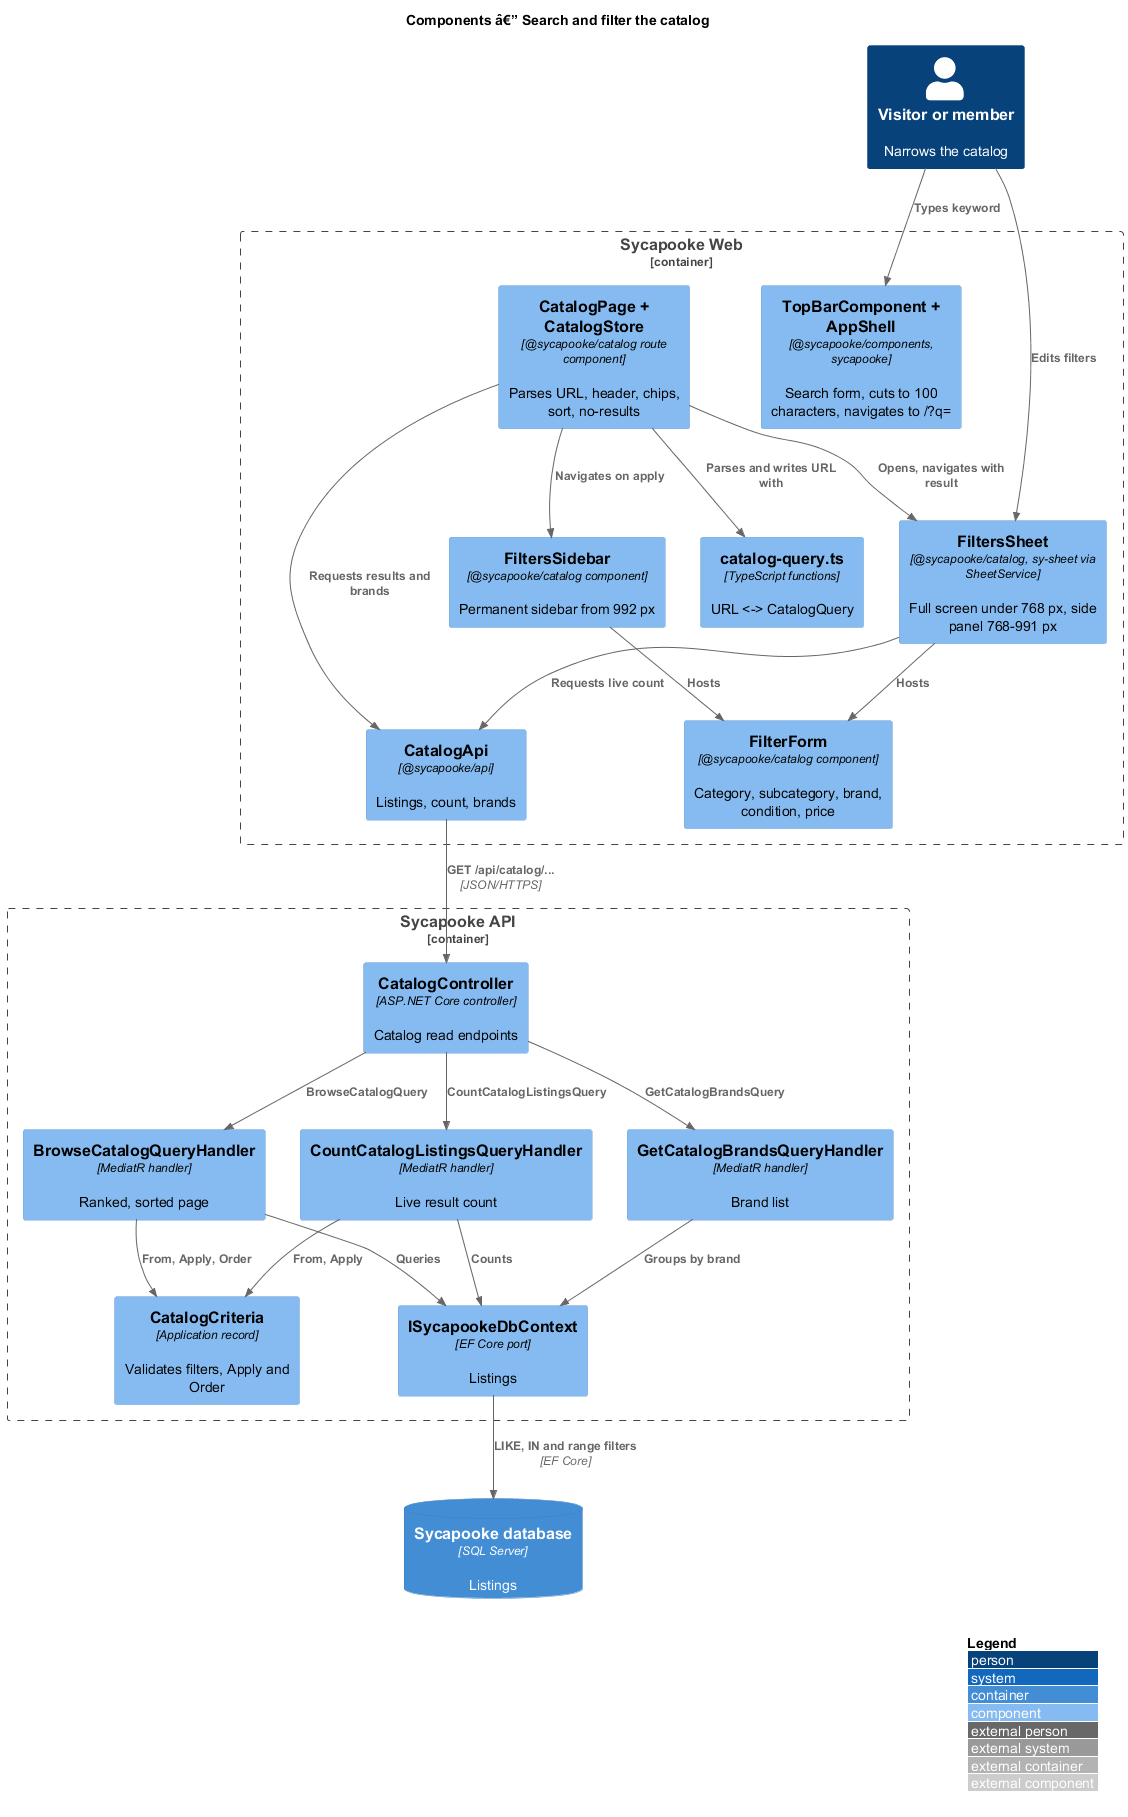

The diagram above was rendered by PlantUML. Its source (embedded in the PNG):
@startuml
!include <C4/C4_Component>
LAYOUT_WITH_LEGEND()
title Components â€” Search and filter the catalog

Person(visitor, "Visitor or member", "Narrows the catalog")
Container_Boundary(web, "Sycapooke Web") {
  Component(topbar, "TopBarComponent + AppShell", "@sycapooke/components, sycapooke", "Search form, cuts to 100 characters, navigates to /?q=")
  Component(form, "FilterForm", "@sycapooke/catalog component", "Category, subcategory, brand, condition, price")
  Component(sidebar, "FiltersSidebar", "@sycapooke/catalog component", "Permanent sidebar from 992 px")
  Component(sheet, "FiltersSheet", "@sycapooke/catalog, sy-sheet via SheetService", "Full screen under 768 px, side panel 768-991 px")
  Component(page, "CatalogPage + CatalogStore", "@sycapooke/catalog route component", "Parses URL, header, chips, sort, no-results")
  Component(query, "catalog-query.ts", "TypeScript functions", "URL <-> CatalogQuery")
  Component(client, "CatalogApi", "@sycapooke/api", "Listings, count, brands")
}
Container_Boundary(api, "Sycapooke API") {
  Component(ctrl, "CatalogController", "ASP.NET Core controller", "Catalog read endpoints")
  Component(criteria, "CatalogCriteria", "Application record", "Validates filters, Apply and Order")
  Component(browse_h, "BrowseCatalogQueryHandler", "MediatR handler", "Ranked, sorted page")
  Component(count_h, "CountCatalogListingsQueryHandler", "MediatR handler", "Live result count")
  Component(brand_h, "GetCatalogBrandsQueryHandler", "MediatR handler", "Brand list")
  Component(ctx, "ISycapookeDbContext", "EF Core port", "Listings")
}
ContainerDb(db, "Sycapooke database", "SQL Server", "Listings")

Rel(visitor, topbar, "Types keyword")
Rel(visitor, sheet, "Edits filters")
Rel(sidebar, form, "Hosts")
Rel(sheet, form, "Hosts")
Rel(page, query, "Parses and writes URL with")
Rel(page, sidebar, "Navigates on apply")
Rel(page, sheet, "Opens, navigates with result")
Rel(page, client, "Requests results and brands")
Rel(sheet, client, "Requests live count")
Rel(client, ctrl, "GET /api/catalog/...", "JSON/HTTPS")
Rel(ctrl, browse_h, "BrowseCatalogQuery")
Rel(ctrl, count_h, "CountCatalogListingsQuery")
Rel(ctrl, brand_h, "GetCatalogBrandsQuery")
Rel(browse_h, criteria, "From, Apply, Order")
Rel(count_h, criteria, "From, Apply")
Rel(browse_h, ctx, "Queries")
Rel(count_h, ctx, "Counts")
Rel(brand_h, ctx, "Groups by brand")
Rel(ctx, db, "LIKE, IN and range filters", "EF Core")
@enduml